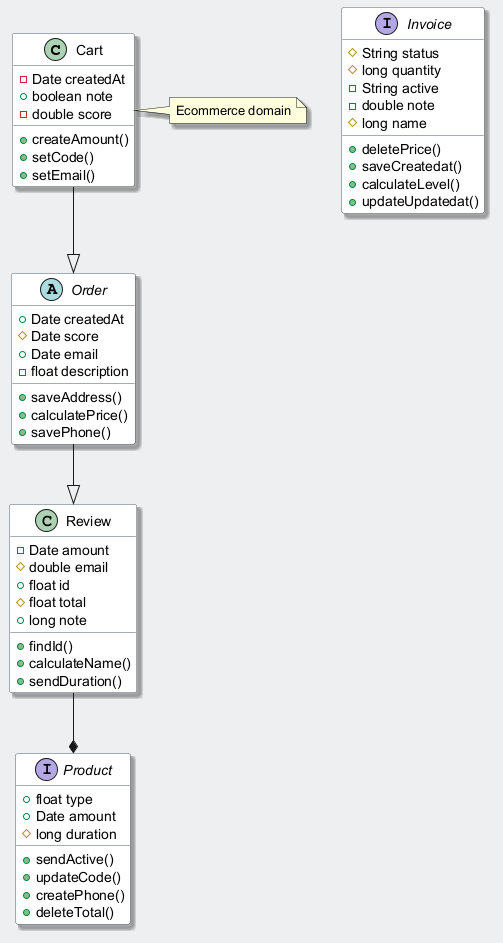

The diagram above was rendered by PlantUML. Its source (embedded in the PNG):
@startuml
skinparam backgroundColor #ECEFF1
skinparam classBackgroundColor #FFFFFF
skinparam classBorderColor #455A64
skinparam shadowing true
class Cart {
  -Date createdAt
  +boolean note
  -double score
  +createAmount()
  +setCode()
  +setEmail()
}
interface Invoice {
  #String status
  #long quantity
  -String active
  -double note
  #long name
  +deletePrice()
  +saveCreatedat()
  +calculateLevel()
  +updateUpdatedat()
}
class Review {
  -Date amount
  #double email
  +float id
  #float total
  +long note
  +findId()
  +calculateName()
  +sendDuration()
}
abstract class Order {
  +Date createdAt
  #Date score
  +Date email
  -float description
  +saveAddress()
  +calculatePrice()
  +savePhone()
}
interface Product {
  +float type
  +Date amount
  #long duration
  +sendActive()
  +updateCode()
  +createPhone()
  +deleteTotal()
}
Review --* Product
Cart --|> Order
Order --|> Review
note right of Cart : Ecommerce domain
@enduml